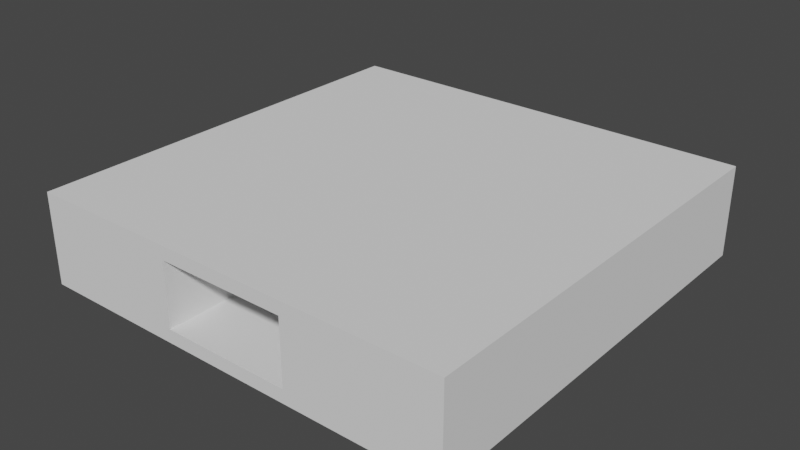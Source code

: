 # Source: Level1_Hallway.blend  (saved by Blender 2.93.21; exported with 4.5.12 LTS)
import bpy
from mathutils import Matrix  # noqa: F401  (used for matrix-valued properties, if any)

bpy.ops.wm.read_factory_settings(use_empty=True)
scene = bpy.context.scene
scene.name = 'Scene'

# ---- collections
col_room = bpy.data.collections.new('Room'); scene.collection.children.link(col_room)

# ---- world
world_world = bpy.data.worlds.new('World'); scene.world = world_world
world_world.use_nodes = True; world_world.node_tree.nodes.clear()
_N = world_world.node_tree.nodes; _L = world_world.node_tree.links
n0 = _N.new('ShaderNodeOutputWorld'); n0.name = 'World Output'; n0.location = (300, 300)
n1 = _N.new('ShaderNodeBackground'); n1.name = 'Background'; n1.location = (10, 300)
n1.inputs[0].default_value = (0.05088, 0.05088, 0.05088, 1.0)
_L.new(n1.outputs[0], n0.inputs[0])
n0.is_active_output = True
world_world.color = (0.05088, 0.05088, 0.05088)
world_world.use_sun_shadow = False
world_world.sun_shadow_jitter_overblur = 0.0

# ---- meshes
me_cube_029 = bpy.data.meshes.new('Cube.029')
me_cube_029.from_pydata([(1.005, 1.018, -1.043), (1.005, 1.018, 1.05), (1.005, -0.9826, -1.046), (1.005, -0.9826, 1.046), (-1.005, 1.018, -1.043), (-1.005, 1.018, 1.05), (-1.005, -0.9826, -1.046), (-1.005, -0.9826, 1.046), (-1.005, 0.0, 1.046), (1.005, 0.0, -1.046), (-1.005, 0.0, -1.046), (1.005, 0.0, 1.046), (0.0, -0.9826, -1.046), (0.0, -0.9826, 1.046), (-2.196e-20, 1.018, -1.043), (-2.196e-20, 1.018, 1.05), (0.0, 0.0, -1.046), (0.0, 0.0, 1.046), (-0.3014, -0.9826, 1.046), (-0.3014, -0.9826, -1.046), (-0.3014, 0.0, -1.046), (-0.3014, 1.018, -1.043), (-0.3014, 0.0, 1.046), (-0.3014, 1.018, 1.05), (0.3014, 1.018, 1.05), (0.3014, 1.018, -1.043), (0.3014, -0.9826, 1.046), (0.3014, 0.0, 1.046), (0.3014, 0.0, -1.046), (0.3014, -0.9826, -1.046), (-1.005, 1.018, -11.06), (-1.005, 1.514e-05, -11.06), (1.005, -0.9826, -11.06), (1.005, 1.514e-05, -11.06), (-1.005, -0.9826, -11.06), (1.005, 1.018, -11.06), (-0.3014, -0.9826, -11.06), (-0.3014, 1.514e-05, -11.06), (-0.3014, 1.018, -11.06), (0.3014, 1.018, -11.06), (0.3014, 1.514e-05, -11.06), (0.3014, -0.9826, -11.06)], [], [(8, 5, 4, 10), (24, 1, 0, 25), (27, 26, 3, 11), (18, 7, 6, 19), (11, 3, 2, 9), (29, 28, 40, 41), (6, 10, 31, 34), (1, 11, 9, 0), (24, 27, 11, 1), (7, 8, 10, 6), (23, 22, 17, 15), (25, 28, 16, 14), (28, 29, 12, 16), (26, 13, 12, 29), (22, 18, 13, 17), (23, 15, 14, 21), (5, 23, 21, 4), (8, 7, 18, 22), (5, 8, 22, 23), (14, 16, 20, 21), (16, 12, 19, 20), (13, 18, 19, 12), (3, 26, 29, 2), (19, 6, 34, 36), (10, 4, 30, 31), (15, 17, 27, 24), (17, 13, 26, 27), (15, 24, 25, 14), (37, 36, 34, 31), (38, 37, 31, 30), (33, 32, 41, 40), (35, 33, 40, 39), (9, 2, 32, 33), (21, 20, 37, 38), (25, 0, 35, 39), (28, 25, 39, 40), (4, 21, 38, 30), (0, 9, 33, 35), (20, 19, 36, 37), (2, 29, 41, 32)])
_k = set([(0, 1), (0, 9), (0, 25), (1, 11), (1, 24), (2, 3), (2, 9), (2, 29), (3, 11), (3, 26), (4, 5), (4, 10), (4, 21), (5, 8), (5, 23), (6, 7), (6, 10), (6, 19), (7, 8), (7, 18), (12, 19), (12, 29), (13, 18), (13, 26), (14, 21), (14, 25), (15, 23), (15, 24), (30, 31), (30, 38), (31, 34), (32, 33), (32, 41), (33, 35), (34, 36), (35, 39)])
me_cube_029.attributes.new('sharp_edge', 'BOOLEAN', 'EDGE').data.foreach_set('value', [ (min(e.vertices), max(e.vertices)) in _k for e in me_cube_029.edges])
_uv = me_cube_029.uv_layers.new(name='UVMap')
_uv.uv.foreach_set('vector', [0.5502, 0.6878, 0.6303, 0.6875, 0.6303, 0.727, 0.5502, 0.7272, 0.05526, 0.8266, 0.0, 0.8266, 0.0, 0.7872, 0.05526, 0.7872, 0.7103, 0.89, 0.7875, 0.89, 0.7875, 0.9453, 0.7103, 0.9453, 0.2132, 0.8266, 0.1579, 0.8266, 0.1579, 0.7872, 0.2132, 0.7872, 0.393, 0.8266, 0.3158, 0.8266, 0.3158, 0.7872, 0.393, 0.7872, 0.7875, 0.0002588, 0.8647, 0.0002589, 0.8647, 0.06037, 0.7875, 0.06037, 0.473, 0.7272, 0.5502, 0.7272, 0.5502, 0.7644, 0.473, 0.7644, 0.473, 0.8269, 0.393, 0.8266, 0.393, 0.7872, 0.473, 0.7874, 0.6303, 0.89, 0.7103, 0.89, 0.7103, 0.9453, 0.6303, 0.9453, 0.473, 0.6878, 0.5502, 0.6878, 0.5502, 0.7272, 0.473, 0.7272, 0.6303, 0.8427, 0.7103, 0.8427, 0.7103, 0.8664, 0.6303, 0.8664, 0.9447, 0.4717, 0.9447, 0.3917, 0.9684, 0.3917, 0.9684, 0.4717, 0.9447, 0.3917, 0.9447, 0.3145, 0.9684, 0.3145, 0.9684, 0.3917, 0.2605, 0.8266, 0.2368, 0.8266, 0.2368, 0.7872, 0.2605, 0.7872, 0.7103, 0.8427, 0.7875, 0.8427, 0.7875, 0.8664, 0.7103, 0.8664, 0.1026, 0.8266, 0.07895, 0.8266, 0.07895, 0.7872, 0.1026, 0.7872, 0.1579, 0.8266, 0.1026, 0.8266, 0.1026, 0.7872, 0.1579, 0.7872, 0.7103, 0.7874, 0.7875, 0.7874, 0.7875, 0.8427, 0.7103, 0.8427, 0.6303, 0.7874, 0.7103, 0.7874, 0.7103, 0.8427, 0.6303, 0.8427, 0.9684, 0.4717, 0.9684, 0.3917, 0.9921, 0.3917, 0.9921, 0.4717, 0.9684, 0.3917, 0.9684, 0.3145, 0.9921, 0.3145, 0.9921, 0.3917, 0.2368, 0.8266, 0.2132, 0.8266, 0.2132, 0.7872, 0.2368, 0.7872, 0.3158, 0.8266, 0.2605, 0.8266, 0.2605, 0.7872, 0.3158, 0.7872, 0.2132, 0.7872, 0.1579, 0.7872, 0.1579, 0.75, 0.2132, 0.75, 0.5502, 0.7272, 0.6303, 0.727, 0.6303, 0.7641, 0.5502, 0.7644, 0.6303, 0.8664, 0.7103, 0.8664, 0.7103, 0.89, 0.6303, 0.89, 0.7103, 0.8664, 0.7875, 0.8664, 0.7875, 0.89, 0.7103, 0.89, 0.07895, 0.8266, 0.05526, 0.8266, 0.05526, 0.7872, 0.07895, 0.7872, 0.9447, 0.2345, 0.9447, 0.1572, 1.0, 0.1572, 1.0, 0.2345, 0.9447, 0.3145, 0.9447, 0.2345, 1.0, 0.2345, 1.0, 0.3145, 0.9447, 0.07722, 0.9447, 0.0, 1.0, 0.0, 1.0, 0.07722, 0.9447, 0.1572, 0.9447, 0.07722, 1.0, 0.07722, 1.0, 0.1572, 0.393, 0.7872, 0.3158, 0.7872, 0.3158, 0.75, 0.393, 0.75, 0.7875, 0.06037, 0.7075, 0.06011, 0.7075, 0.0, 0.7875, 0.0002584, 0.05526, 0.7872, 0.0, 0.7872, 1.192e-07, 0.75, 0.05526, 0.75, 0.8647, 0.0002589, 0.9447, 0.0, 0.9447, 0.06011, 0.8647, 0.06037, 0.1579, 0.7872, 0.1026, 0.7872, 0.1026, 0.75, 0.1579, 0.75, 0.473, 0.7874, 0.393, 0.7872, 0.393, 0.75, 0.473, 0.7503, 0.7075, 0.06011, 0.6303, 0.06011, 0.6303, 0.0, 0.7075, 0.0, 0.3158, 0.7872, 0.2605, 0.7872, 0.2605, 0.75, 0.3158, 0.75])
me_cube_029.use_remesh_fix_poles = True
me_cube_029.use_remesh_preserve_attributes = False
me_cube_029.update()
me_cube_029.normals_split_custom_set([tuple(v) for v in zip(*[iter([-1.0, -4.491e-08, 0.0, -1.0, -4.491e-08, 0.0, -1.0, -4.491e-08, 0.0, -1.0, -4.491e-08, 0.0, 0.0, 1.0, 0.0, 0.0, 1.0, 0.0, 0.0, 1.0, 0.0, 0.0, 1.0, 0.0, 0.0, 0.0, 1.0, 0.0, 0.0, 1.0, 0.0, 0.0, 1.0, 0.0, 0.0, 1.0, 0.0, -1.0, 0.0, 0.0, -1.0, 0.0, 0.0, -1.0, 0.0, 0.0, -1.0, 0.0, 1.0, 0.0, 0.0, 1.0, 0.0, 0.0, 1.0, 0.0, 0.0, 1.0, 0.0, 0.0, -1.0, 0.0, 0.0, -1.0, 0.0, 0.0, -1.0, 0.0, 0.0, -1.0, 0.0, 0.0, -1.0, 0.0, 0.0, -1.0, 0.0, 0.0, -1.0, 0.0, 0.0, -1.0, 0.0, 0.0, 1.0, -4.491e-08, 0.0, 1.0, -4.491e-08, 0.0, 1.0, -4.491e-08, 0.0, 1.0, -4.491e-08, 0.0, 0.0, -0.003237, 1.0, 0.0, -0.003237, 1.0, 0.0, -0.003237, 1.0, 0.0, -0.003237, 1.0, -1.0, 0.0, 0.0, -1.0, 0.0, 0.0, -1.0, 0.0, 0.0, -1.0, 0.0, 0.0, 0.0, -0.003237, 1.0, 0.0, -0.003237, 1.0, 0.0, -0.003237, 1.0, 0.0, -0.003237, 1.0, 0.0, 0.003237, -1.0, 0.0, 0.003237, -1.0, 0.0, 0.003237, -1.0, 0.0, 0.003237, -1.0, 0.0, 0.0, -1.0, 0.0, 0.0, -1.0, 0.0, 0.0, -1.0, 0.0, 0.0, -1.0, 0.0, -1.0, 0.0, 0.0, -1.0, 0.0, 0.0, -1.0, 0.0, 0.0, -1.0, 0.0, 0.0, 0.0, 1.0, 0.0, 0.0, 1.0, 0.0, 0.0, 1.0, 0.0, 0.0, 1.0, 0.0, 1.0, 0.0, 0.0, 1.0, 0.0, 0.0, 1.0, 0.0, 0.0, 1.0, 0.0, 0.0, 1.0, 0.0, 0.0, 1.0, 0.0, 0.0, 1.0, 0.0, 0.0, 1.0, 0.0, 0.0, 0.0, 1.0, 0.0, 0.0, 1.0, 0.0, 0.0, 1.0, 0.0, 0.0, 1.0, 0.0, -0.003237, 1.0, 0.0, -0.003237, 1.0, 0.0, -0.003237, 1.0, 0.0, -0.003237, 1.0, 0.0, 0.003237, -1.0, 0.0, 0.003237, -1.0, 0.0, 0.003237, -1.0, 0.0, 0.003237, -1.0, 0.0, 0.0, -1.0, 0.0, 0.0, -1.0, 0.0, 0.0, -1.0, 0.0, 0.0, -1.0, 0.0, -1.0, 0.0, 0.0, -1.0, 0.0, 0.0, -1.0, 0.0, 0.0, -1.0, 0.0, 0.0, -1.0, 0.0, 0.0, -1.0, 0.0, 0.0, -1.0, 0.0, 0.0, -1.0, 0.0, 0.0, -1.0, -1.506e-06, 0.0, -1.0, -1.506e-06, 0.0, -1.0, -1.506e-06, 0.0, -1.0, -1.506e-06, -1.0, 2.575e-08, 0.0, -1.0, 2.575e-08, 0.0, -1.0, 2.575e-08, 0.0, -1.0, 2.575e-08, 0.0, 0.0, -0.003237, 1.0, 0.0, -0.003237, 1.0, 0.0, -0.003237, 1.0, 0.0, -0.003237, 1.0, 0.0, 0.0, 1.0, 0.0, 0.0, 1.0, 0.0, 0.0, 1.0, 0.0, 0.0, 1.0, 0.0, 1.0, 0.0, 0.0, 1.0, 0.0, 0.0, 1.0, 0.0, 0.0, 1.0, 0.0, 0.0, 0.0, -1.0, 0.0, 0.0, -1.0, 0.0, 0.0, -1.0, 0.0, 0.0, -1.0, 0.0, 0.003237, -1.0, 0.0, 0.003237, -1.0, 0.0, 0.003237, -1.0, 0.0, 0.003237, -1.0, 0.0, 0.0, -1.0, 0.0, 0.0, -1.0, 0.0, 0.0, -1.0, 0.0, 0.0, -1.0, 0.0, 0.003237, -1.0, 0.0, 0.003237, -1.0, 0.0, 0.003237, -1.0, 0.0, 0.003237, -1.0, 1.0, 0.0, 0.0, 1.0, 0.0, 0.0, 1.0, 0.0, 0.0, 1.0, 0.0, 0.0, 1.0, 1.632e-09, 0.0, 1.0, 1.632e-09, 0.0, 1.0, 1.632e-09, 0.0, 1.0, 1.632e-09, 0.0, 0.0, 1.0, 1.515e-06, 0.0, 1.0, 1.515e-06, 0.0, 1.0, 1.515e-06, 0.0, 1.0, 1.515e-06, -1.0, 1.632e-09, 0.0, -1.0, 1.632e-09, 0.0, -1.0, 1.632e-09, 0.0, -1.0, 1.632e-09, 0.0, 0.0, 1.0, 1.515e-06, 0.0, 1.0, 1.515e-06, 0.0, 1.0, 1.515e-06, 0.0, 1.0, 1.515e-06, 1.0, 2.575e-08, 0.0, 1.0, 2.575e-08, 0.0, 1.0, 2.575e-08, 0.0, 1.0, 2.575e-08, 0.0, 1.0, 0.0, 0.0, 1.0, 0.0, 0.0, 1.0, 0.0, 0.0, 1.0, 0.0, 0.0, 0.0, -1.0, -1.506e-06, 0.0, -1.0, -1.506e-06, 0.0, -1.0, -1.506e-06, 0.0, -1.0, -1.506e-06])] * 3)])
me_cube_030 = bpy.data.meshes.new('Cube.030')
me_cube_030.from_pydata([(1.005, 1.018, -1.043), (1.005, 1.018, 1.05), (1.005, -0.9826, -1.046), (1.005, -0.9826, 1.046), (-1.005, 1.018, -1.043), (-1.005, 1.018, 1.05), (-1.005, -0.9826, -1.046), (-1.005, -0.9826, 1.046), (-1.005, 0.0, 1.046), (1.005, 0.0, -1.046), (-1.005, 0.0, -1.046), (1.005, 0.0, 1.046), (0.0, -0.9826, -1.046), (0.0, -0.9826, 1.046), (-2.196e-20, 1.018, -1.043), (-2.196e-20, 1.018, 1.05), (0.0, 0.0, -1.046), (0.0, 0.0, 1.046)], [], [(8, 5, 4, 10), (15, 1, 0, 14), (17, 13, 3, 11), (13, 7, 6, 12), (11, 3, 2, 9), (16, 12, 6, 10), (14, 16, 10, 4), (1, 11, 9, 0), (15, 17, 11, 1), (7, 8, 10, 6), (5, 8, 17, 15), (0, 9, 16, 14), (9, 2, 12, 16), (3, 13, 12, 2), (8, 7, 13, 17), (5, 15, 14, 4)])
me_cube_030.polygons.foreach_set('use_smooth', [True] * 16)
_k = set([(0, 1), (0, 9), (0, 14), (1, 11), (1, 15), (2, 3), (2, 9), (2, 12), (3, 11), (3, 13), (4, 5), (4, 10), (4, 14), (5, 8), (5, 15), (6, 7), (6, 10), (6, 12), (7, 8), (7, 13)])
me_cube_030.attributes.new('sharp_edge', 'BOOLEAN', 'EDGE').data.foreach_set('value', [ (min(e.vertices), max(e.vertices)) in _k for e in me_cube_030.edges])
_uv = me_cube_030.uv_layers.new(name='UVMap')
_uv.uv.foreach_set('vector', [0.4957, 0.3483, 0.6648, 0.3477, 0.6648, 0.6954, 0.4957, 0.696, 0.1669, 0.3477, 0.0, 0.3477, 0.0, 0.0, 0.1669, 0.0, 0.8368, 0.1669, 1.0, 0.1669, 1.0, 0.3338, 0.8368, 0.3338, 0.5007, 0.3477, 0.3338, 0.3477, 0.3338, 0.0, 0.5007, 0.0, 0.1632, 0.6954, 0.0, 0.6954, 5.96e-08, 0.3477, 0.1632, 0.3477, 0.834, 0.5146, 0.9972, 0.5146, 0.9972, 0.6815, 0.834, 0.6815, 0.6648, 0.5146, 0.834, 0.5146, 0.834, 0.6815, 0.6648, 0.6815, 0.3324, 0.696, 0.1632, 0.6954, 0.1632, 0.3477, 0.3324, 0.3483, 0.6676, 0.1669, 0.8368, 0.1669, 0.8368, 0.3338, 0.6676, 0.3338, 0.3324, 0.3483, 0.4957, 0.3483, 0.4957, 0.696, 0.3324, 0.696, 0.6676, 0.0, 0.8368, 0.0, 0.8368, 0.1669, 0.6676, 0.1669, 0.6648, 0.3477, 0.834, 0.3477, 0.834, 0.5146, 0.6648, 0.5146, 0.834, 0.3477, 0.9972, 0.3477, 0.9972, 0.5146, 0.834, 0.5146, 0.6676, 0.3477, 0.5007, 0.3477, 0.5007, 0.0, 0.6676, 0.0, 0.8368, 0.0, 1.0, 0.0, 1.0, 0.1669, 0.8368, 0.1669, 0.3338, 0.3477, 0.1669, 0.3477, 0.1669, 0.0, 0.3338, 0.0])
me_cube_030.use_remesh_fix_poles = True
me_cube_030.use_remesh_preserve_attributes = False
me_cube_030.update()
me_cube_030.normals_split_custom_set([tuple(v) for v in zip(*[iter([-1.0, -2.248e-08, 0.0, -1.0, -4.491e-08, 0.0, -1.0, -4.491e-08, 0.0, -1.0, -2.243e-08, 0.0, 0.0, 1.0, 0.0, 0.0, 1.0, 0.0, 0.0, 1.0, 0.0, 0.0, 1.0, 0.0, 0.0, -0.001619, 1.0, 0.0, 0.0, 1.0, 0.0, 0.0, 1.0, 0.0, -0.001619, 1.0, 0.0, -1.0, 0.0, 0.0, -1.0, 0.0, 0.0, -1.0, 0.0, 0.0, -1.0, 0.0, 1.0, -2.248e-08, 0.0, 1.0, 0.0, 0.0, 1.0, 0.0, 0.0, 1.0, -2.243e-08, 0.0, 0.0, 0.001619, -1.0, 0.0, 0.0, -1.0, 0.0, 0.0, -1.0, 0.0, 0.001619, -1.0, 0.0, 0.003237, -1.0, 0.0, 0.001619, -1.0, 0.0, 0.001619, -1.0, 0.0, 0.003237, -1.0, 1.0, -4.491e-08, 0.0, 1.0, -2.248e-08, 0.0, 1.0, -2.243e-08, 0.0, 1.0, -4.491e-08, 0.0, 0.0, -0.003237, 1.0, 0.0, -0.001619, 1.0, 0.0, -0.001619, 1.0, 0.0, -0.003237, 1.0, -1.0, 0.0, 0.0, -1.0, -2.248e-08, 0.0, -1.0, -2.243e-08, 0.0, -1.0, 0.0, 0.0, 0.0, -0.003237, 1.0, 0.0, -0.001619, 1.0, 0.0, -0.001619, 1.0, 0.0, -0.003237, 1.0, 0.0, 0.003237, -1.0, 0.0, 0.001619, -1.0, 0.0, 0.001619, -1.0, 0.0, 0.003237, -1.0, 0.0, 0.001619, -1.0, 0.0, 0.0, -1.0, 0.0, 0.0, -1.0, 0.0, 0.001619, -1.0, 0.0, -1.0, 0.0, 0.0, -1.0, 0.0, 0.0, -1.0, 0.0, 0.0, -1.0, 0.0, 0.0, -0.001619, 1.0, 0.0, 0.0, 1.0, 0.0, 0.0, 1.0, 0.0, -0.001619, 1.0, 0.0, 1.0, 0.0, 0.0, 1.0, 0.0, 0.0, 1.0, 0.0, 0.0, 1.0, 0.0])] * 3)])

# ---- objects
ob_floor = bpy.data.objects.new('Floor', me_cube_029)
ob_floor_001 = bpy.data.objects.new('Floor.001', me_cube_030)

# ---- transforms, parenting, visibility, modifiers, constraints
ob_floor.location = (-1.057, -3.56e-07, 0.01631)
ob_floor.rotation_euler = (1.629e-07, 8.742e-08, 3.142)
ob_floor.scale = (-47.8, -47.8, -1.434)
ob_floor.color = (0.8, 0.8, 0.8, 1.0)
ob_floor_001.location = (-1.057, -3.56e-07, 17.38)
ob_floor_001.rotation_euler = (1.629e-07, 8.742e-08, 3.142)
ob_floor_001.scale = (-47.8, -47.8, -1.434)
ob_floor_001.color = (0.8, 0.8, 0.8, 1.0)

# ---- collection membership
col_room.objects.link(ob_floor)
col_room.objects.link(ob_floor_001)

# ---- scene / render settings (as saved in the file)
scene.frame_start = 1; scene.frame_end = 250; scene.frame_set(1)
scene.render.engine = 'BLENDER_EEVEE_NEXT'
scene.cycles.use_denoising = False
scene.cycles.samples = 128
scene.cycles.sampling_pattern = 'TABULATED_SOBOL'
scene.cycles.use_adaptive_sampling = False
scene.cycles.use_light_tree = False
scene.view_settings.view_transform = 'Filmic'
bpy.context.view_layer.update()

# ---- added for rendering (the .blend has no active camera and no usable light): camera, sun
cam_auto = bpy.data.cameras.new('AutoCamera')
cam_auto.lens = 50.0
cam_auto.sensor_width = 36.0
cam_auto.clip_end = 2225.65
ob_auto_camera = bpy.data.objects.new('AutoCamera', cam_auto)
scene.collection.objects.link(ob_auto_camera)
ob_auto_camera.location = (125.761, -151.33, 110.148)
ob_auto_camera.rotation_euler = (1.09748, -7.21219e-08, 0.694738)
scene.camera = ob_auto_camera
light_auto_sun = bpy.data.lights.new('AutoSun', 'SUN')
light_auto_sun.energy = 3.0
light_auto_sun.angle = 0.0523599
ob_auto_sun = bpy.data.objects.new('AutoSun', light_auto_sun)
scene.collection.objects.link(ob_auto_sun)
ob_auto_sun.rotation_euler = (0.872665, 0.174533, 0.523599)
bpy.context.view_layer.update()
